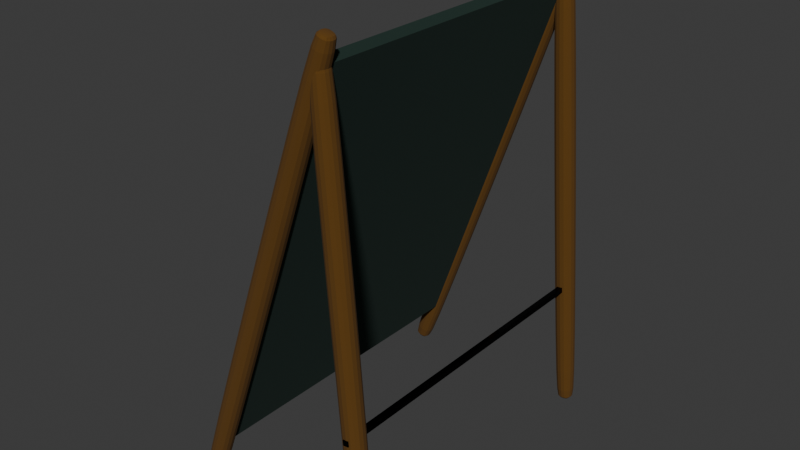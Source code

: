 # Source: letreo.blend  (saved by Blender 4.0.36; exported with 4.5.12 LTS)
import bpy
from mathutils import Matrix  # noqa: F401  (used for matrix-valued properties, if any)

bpy.ops.wm.read_factory_settings(use_empty=True)
scene = bpy.context.scene
scene.name = 'Scene'

# ---- collections
col_collection = bpy.data.collections.new('Collection'); scene.collection.children.link(col_collection)

# ---- materials (node trees are filled in below, after node groups)
mat_material_001 = bpy.data.materials.new('Material.001')
mat_material_001.alpha_threshold = 0.0
mat_material_001.use_transparent_shadow = False
mat_material_001.roughness = 0.5
mat_material_001.line_color = (0.0, 0.0, 0.0, 1.0)
mat_material_008 = bpy.data.materials.new('Material.008')
mat_material_008.use_transparent_shadow = False
mat_material = bpy.data.materials.new('Material')
mat_material.use_transparent_shadow = False
mat_material_010 = bpy.data.materials.new('Material.010')
mat_material_010.use_transparent_shadow = False

# ---- material node trees
mat_material_001.use_nodes = True; mat_material_001.node_tree.nodes.clear()
_N = mat_material_001.node_tree.nodes; _L = mat_material_001.node_tree.links
n0 = _N.new('ShaderNodeOutputMaterial'); n0.name = 'Material Output'; n0.location = (300, 300)
n1 = _N.new('ShaderNodeBsdfPrincipled'); n1.name = 'Principled BSDF'; n1.location = (10, 300)
n1.inputs[0].default_value = (0.1095, 0.04666, 0.003346, 1.0)
n1.inputs[2].default_value = 1.0
n1.inputs[3].default_value = 1.45
_L.new(n1.outputs[0], n0.inputs[0])
n0.is_active_output = True
mat_material_008.use_nodes = True; mat_material_008.node_tree.nodes.clear()
_N = mat_material_008.node_tree.nodes; _L = mat_material_008.node_tree.links
n0 = _N.new('ShaderNodeBsdfPrincipled'); n0.name = 'Principled BSDF'; n0.location = (10, 300)
n0.inputs[0].default_value = (0.007934, 0.02615, 0.01936, 1.0)
n0.inputs[2].default_value = 1.0
n0.inputs[3].default_value = 1.45
n1 = _N.new('ShaderNodeOutputMaterial'); n1.name = 'Material Output'; n1.location = (300, 300)
_L.new(n0.outputs[0], n1.inputs[0])
n1.is_active_output = True
mat_material.use_nodes = True; mat_material.node_tree.nodes.clear()
_N = mat_material.node_tree.nodes; _L = mat_material.node_tree.links
n0 = _N.new('ShaderNodeBsdfPrincipled'); n0.name = 'Principled BSDF'; n0.location = (10, 300)
n0.inputs[3].default_value = 1.45
n1 = _N.new('ShaderNodeOutputMaterial'); n1.name = 'Material Output'; n1.location = (300, 300)
_L.new(n0.outputs[0], n1.inputs[0])
n1.is_active_output = True
mat_material_010.use_nodes = True; mat_material_010.node_tree.nodes.clear()
_N = mat_material_010.node_tree.nodes; _L = mat_material_010.node_tree.links
n0 = _N.new('ShaderNodeBsdfPrincipled'); n0.name = 'Principled BSDF'; n0.location = (10, 300)
n0.inputs[0].default_value = (0.0, 0.0, 0.0, 1.0)
n0.inputs[1].default_value = 1.0
n0.inputs[2].default_value = 0.0
n0.inputs[3].default_value = 1.45
n1 = _N.new('ShaderNodeOutputMaterial'); n1.name = 'Material Output'; n1.location = (300, 300)
_L.new(n0.outputs[0], n1.inputs[0])
n1.is_active_output = True

# ---- world
world_world = bpy.data.worlds.new('World'); scene.world = world_world
world_world.use_nodes = True; world_world.node_tree.nodes.clear()
_N = world_world.node_tree.nodes; _L = world_world.node_tree.links
n0 = _N.new('ShaderNodeOutputWorld'); n0.name = 'World Output'; n0.location = (300, 300)
n1 = _N.new('ShaderNodeBackground'); n1.name = 'Background'; n1.location = (10, 300)
n1.inputs[0].default_value = (0.05088, 0.05088, 0.05088, 1.0)
_L.new(n1.outputs[0], n0.inputs[0])
n0.is_active_output = True
world_world.color = (0.05088, 0.05088, 0.05088)
world_world.use_sun_shadow = False
world_world.sun_shadow_jitter_overblur = 0.0

# ---- meshes
me_cube_004 = bpy.data.meshes.new('Cube.004')
me_cube_004.from_pydata([(-0.6783, -0.6783, -0.9728), (-1.0, -1.0, -0.9491), (-0.6783, -0.6783, 0.9728), (-1.0, -1.0, 0.9491), (-0.6783, 0.6783, -0.9728), (-1.0, 1.0, -0.9491), (-0.6783, 0.6783, 0.9728), (-1.0, 1.0, 0.9491), (0.6783, -0.6783, -0.9728), (1.0, -1.0, -0.9491), (0.6783, -0.6783, 0.9728), (1.0, -1.0, 0.9491), (0.6783, 0.6783, -0.9728), (1.0, 1.0, -0.9491), (0.6783, 0.6783, 0.9728), (1.0, 1.0, 0.9491)], [], [(9, 11, 3, 1), (13, 15, 11, 9), (14, 6, 2, 10), (1, 3, 7, 5), (5, 7, 15, 13), (4, 0, 1, 5), (2, 6, 7, 3), (12, 4, 5, 13), (6, 14, 15, 7), (8, 12, 13, 9), (14, 10, 11, 15), (0, 8, 9, 1), (10, 2, 3, 11), (4, 12, 8, 0)])
_uv = me_cube_004.uv_layers.new(name='UVMap')
_uv.uv.foreach_set('vector', [0.3814, 0.75, 0.6186, 0.75, 0.6186, 1.0, 0.3814, 1.0, 0.3814, 0.5, 0.6186, 0.5, 0.6186, 0.75, 0.3814, 0.75, 0.6314, 0.5064, 0.8686, 0.5064, 0.8686, 0.7436, 0.6314, 0.7436, 0.3814, 0.0, 0.6186, 0.0, 0.6186, 0.25, 0.3814, 0.25, 0.3814, 0.25, 0.6186, 0.25, 0.6186, 0.5, 0.3814, 0.5, 0.1314, 0.5064, 0.1314, 0.7436, 0.125, 0.75, 0.125, 0.5, 0.8686, 0.7436, 0.8686, 0.5064, 0.875, 0.5, 0.875, 0.75, 0.3686, 0.5064, 0.1314, 0.5064, 0.125, 0.5, 0.375, 0.5, 0.8686, 0.5064, 0.6314, 0.5064, 0.625, 0.5, 0.875, 0.5, 0.3686, 0.7436, 0.3686, 0.5064, 0.3814, 0.5, 0.3814, 0.75, 0.6314, 0.5064, 0.6314, 0.7436, 0.6186, 0.75, 0.6186, 0.5, 0.1314, 0.7436, 0.3686, 0.7436, 0.375, 0.75, 0.125, 0.75, 0.6314, 0.7436, 0.8686, 0.7436, 0.875, 0.75, 0.625, 0.75, 0.1314, 0.5064, 0.3686, 0.5064, 0.3686, 0.7436, 0.1314, 0.7436])
me_cube_004.materials.append(mat_material_001)
me_cube_004.update()
me_cube_006 = bpy.data.meshes.new('Cube.006')
me_cube_006.from_pydata([(-1.0, -1.0, -1.0), (-1.0, -1.0, 1.0), (-1.0, 1.0, -1.0), (-1.0, 1.0, 1.0), (1.0, -1.0, -1.0), (1.0, -1.0, 1.0), (1.0, 1.0, -1.0), (1.0, 1.0, 1.0)], [], [(0, 1, 3, 2), (2, 3, 7, 6), (6, 7, 5, 4), (4, 5, 1, 0), (2, 6, 4, 0), (7, 3, 1, 5)])
_uv = me_cube_006.uv_layers.new(name='UVMap')
_uv.uv.foreach_set('vector', [0.0001001, 0.9999, 0.0001, 0.0001, 0.9999, 0.0001, 0.9999, 0.9999, 0.375, 0.25, 0.625, 0.25, 0.625, 0.5, 0.375, 0.5, 0.375, 0.5, 0.625, 0.5, 0.625, 0.75, 0.375, 0.75, 0.375, 0.75, 0.625, 0.75, 0.625, 1.0, 0.375, 1.0, 0.125, 0.5, 0.375, 0.5, 0.375, 0.75, 0.125, 0.75, 0.625, 0.5, 0.875, 0.5, 0.875, 0.75, 0.625, 0.75])
me_cube_006.materials.append(mat_material_008)
me_cube_006.materials.append(mat_material)
me_cube_006.update()
me_cube_007 = bpy.data.meshes.new('Cube.007')
me_cube_007.from_pydata([(-0.6783, -0.6783, -0.9728), (-1.0, -1.0, -0.9491), (-0.6783, -0.6783, 0.9728), (-1.0, -1.0, 0.9491), (-0.6783, 0.6783, -0.9728), (-1.0, 1.0, -0.9491), (-0.6783, 0.6783, 0.9728), (-1.0, 1.0, 0.9491), (0.6783, -0.6783, -0.9728), (1.0, -1.0, -0.9491), (0.6783, -0.6783, 0.9728), (1.0, -1.0, 0.9491), (0.6783, 0.6783, -0.9728), (1.0, 1.0, -0.9491), (0.6783, 0.6783, 0.9728), (1.0, 1.0, 0.9491)], [], [(9, 11, 3, 1), (13, 15, 11, 9), (14, 6, 2, 10), (1, 3, 7, 5), (5, 7, 15, 13), (4, 0, 1, 5), (2, 6, 7, 3), (12, 4, 5, 13), (6, 14, 15, 7), (8, 12, 13, 9), (14, 10, 11, 15), (0, 8, 9, 1), (10, 2, 3, 11), (4, 12, 8, 0)])
_uv = me_cube_007.uv_layers.new(name='UVMap')
_uv.uv.foreach_set('vector', [0.3814, 0.75, 0.6186, 0.75, 0.6186, 1.0, 0.3814, 1.0, 0.3814, 0.5, 0.6186, 0.5, 0.6186, 0.75, 0.3814, 0.75, 0.6314, 0.5064, 0.8686, 0.5064, 0.8686, 0.7436, 0.6314, 0.7436, 0.3814, 0.0, 0.6186, 0.0, 0.6186, 0.25, 0.3814, 0.25, 0.3814, 0.25, 0.6186, 0.25, 0.6186, 0.5, 0.3814, 0.5, 0.1314, 0.5064, 0.1314, 0.7436, 0.125, 0.75, 0.125, 0.5, 0.8686, 0.7436, 0.8686, 0.5064, 0.875, 0.5, 0.875, 0.75, 0.3686, 0.5064, 0.1314, 0.5064, 0.125, 0.5, 0.375, 0.5, 0.8686, 0.5064, 0.6314, 0.5064, 0.625, 0.5, 0.875, 0.5, 0.3686, 0.7436, 0.3686, 0.5064, 0.3814, 0.5, 0.3814, 0.75, 0.6314, 0.5064, 0.6314, 0.7436, 0.6186, 0.75, 0.6186, 0.5, 0.1314, 0.7436, 0.3686, 0.7436, 0.375, 0.75, 0.125, 0.75, 0.6314, 0.7436, 0.8686, 0.7436, 0.875, 0.75, 0.625, 0.75, 0.1314, 0.5064, 0.3686, 0.5064, 0.3686, 0.7436, 0.1314, 0.7436])
me_cube_007.materials.append(mat_material_001)
me_cube_007.update()
me_cube_008 = bpy.data.meshes.new('Cube.008')
me_cube_008.from_pydata([(-1.0, -1.0, -1.0), (-1.0, -1.0, 1.0), (-1.0, 1.0, -1.0), (-1.0, 1.0, 1.0), (1.0, -1.0, -1.0), (1.0, -1.0, 1.0), (1.0, 1.0, -1.0), (1.0, 1.0, 1.0)], [], [(0, 1, 3, 2), (2, 3, 7, 6), (6, 7, 5, 4), (4, 5, 1, 0), (2, 6, 4, 0), (7, 3, 1, 5)])
_uv = me_cube_008.uv_layers.new(name='UVMap')
_uv.uv.foreach_set('vector', [0.375, 0.0, 0.625, 0.0, 0.625, 0.25, 0.375, 0.25, 0.375, 0.25, 0.625, 0.25, 0.625, 0.5, 0.375, 0.5, 0.375, 0.5, 0.625, 0.5, 0.625, 0.75, 0.375, 0.75, 0.375, 0.75, 0.625, 0.75, 0.625, 1.0, 0.375, 1.0, 0.125, 0.5, 0.375, 0.5, 0.375, 0.75, 0.125, 0.75, 0.625, 0.5, 0.875, 0.5, 0.875, 0.75, 0.625, 0.75])
me_cube_008.materials.append(mat_material_010)
me_cube_008.update()

# ---- objects
ob_cube = bpy.data.objects.new('Cube', me_cube_004)
ob_cube_001 = bpy.data.objects.new('Cube.001', me_cube_006)
ob_cube_002 = bpy.data.objects.new('Cube.002', me_cube_007)
ob_cube_003 = bpy.data.objects.new('Cube.003', me_cube_008)

# ---- transforms, parenting, visibility, modifiers, constraints
ob_cube.location = (-0.02717, 0.0, 2.591)
ob_cube.rotation_euler = (0.0, 0.3394, 0.0)
ob_cube.scale = (-0.1264, -0.1264, -2.857)
_m = ob_cube.modifiers.new('Mirror', 'MIRROR')
_m.use_axis = (False, True, False)
_m.mirror_object = ob_cube_001
_m = ob_cube.modifiers.new('Subdivision', 'SUBSURF')
ob_cube_001.location = (0.02717, -1.779, 2.745)
ob_cube_001.rotation_euler = (0.0, 0.3394, 0.0)
ob_cube_001.scale = (0.06482, 1.688, 2.341)
ob_cube_002.location = (0.9983, 0.0, 2.492)
ob_cube_002.rotation_euler = (0.0, -0.07955, 0.0)
ob_cube_002.scale = (-0.1263, -0.1264, -2.6)
_m = ob_cube_002.modifiers.new('Mirror', 'MIRROR')
_m.use_axis = (False, True, False)
_m.mirror_object = ob_cube_001
_m = ob_cube_002.modifiers.new('Subdivision', 'SUBSURF')
ob_cube_003.location = (1.079, -1.762, 1.437)
ob_cube_003.rotation_euler = (0.0, -0.1048, 0.0)
ob_cube_003.scale = (0.02959, 1.916, 0.02942)

# ---- collection membership
col_collection.objects.link(ob_cube)
col_collection.objects.link(ob_cube_001)
col_collection.objects.link(ob_cube_002)
col_collection.objects.link(ob_cube_003)

# ---- scene / render settings (as saved in the file)
scene.frame_start = 1; scene.frame_end = 250; scene.frame_set(1)
scene.render.engine = 'BLENDER_EEVEE_NEXT'
scene.cycles.sampling_pattern = 'TABULATED_SOBOL'
bpy.context.view_layer.update()

# ---- added for rendering (the .blend has no active camera and no usable light): camera, sun
cam_auto = bpy.data.cameras.new('AutoCamera')
cam_auto.lens = 50.0
cam_auto.sensor_width = 36.0
cam_auto.clip_end = 1000.0
ob_auto_camera = bpy.data.objects.new('AutoCamera', cam_auto)
scene.collection.objects.link(ob_auto_camera)
ob_auto_camera.location = (6.5922, -9.52386, 7.76312)
ob_auto_camera.rotation_euler = (1.09748, -7.21219e-08, 0.694738)
scene.camera = ob_auto_camera
light_auto_sun = bpy.data.lights.new('AutoSun', 'SUN')
light_auto_sun.energy = 3.0
light_auto_sun.angle = 0.0523599
ob_auto_sun = bpy.data.objects.new('AutoSun', light_auto_sun)
scene.collection.objects.link(ob_auto_sun)
ob_auto_sun.rotation_euler = (0.872665, 0.174533, 0.523599)
bpy.context.view_layer.update()
